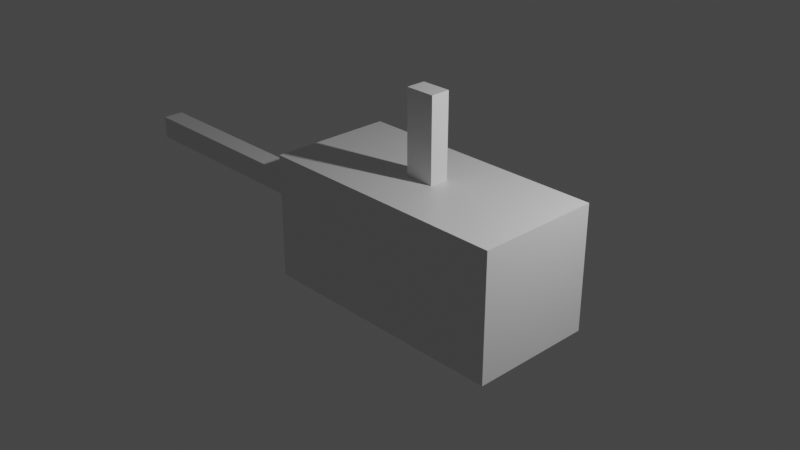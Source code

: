 # Source: drone.blend  (saved by Blender 2.82.7; exported with 4.5.12 LTS)
import bpy
from mathutils import Matrix  # noqa: F401  (used for matrix-valued properties, if any)

bpy.ops.wm.read_factory_settings(use_empty=True)
scene = bpy.context.scene
scene.name = 'Scene'

# ---- collections
col_collection = bpy.data.collections.new('Collection'); scene.collection.children.link(col_collection)

# ---- materials (node trees are filled in below, after node groups)
mat_material = bpy.data.materials.new('Material')
mat_material.alpha_threshold = 0.0
mat_material.line_color = (0.0, 0.0, 0.0, 1.0)

# ---- material node trees
mat_material.use_nodes = True; mat_material.node_tree.nodes.clear()
_N = mat_material.node_tree.nodes; _L = mat_material.node_tree.links
n0 = _N.new('ShaderNodeOutputMaterial'); n0.name = 'Material Output'; n0.location = (300, 300)
n1 = _N.new('ShaderNodeBsdfPrincipled'); n1.name = 'Principled BSDF'; n1.location = (10, 300)
n1.distribution = 'GGX'
n1.subsurface_method = 'BURLEY'
n1.inputs[2].default_value = 0.4
n1.inputs[3].default_value = 1.45
n1.inputs[27].default_value = (0.0, 0.0, 0.0, 1.0)
n1.inputs[28].default_value = 1.0
_L.new(n1.outputs[0], n0.inputs[0])
n0.is_active_output = True

# ---- world
world_world = bpy.data.worlds.new('World'); scene.world = world_world
world_world.use_nodes = True; world_world.node_tree.nodes.clear()
_N = world_world.node_tree.nodes; _L = world_world.node_tree.links
n0 = _N.new('ShaderNodeOutputWorld'); n0.name = 'World Output'; n0.location = (300, 300)
n1 = _N.new('ShaderNodeBackground'); n1.name = 'Background'; n1.location = (10, 300)
n1.inputs[0].default_value = (0.05088, 0.05088, 0.05088, 1.0)
_L.new(n1.outputs[0], n0.inputs[0])
n0.is_active_output = True
world_world.color = (0.05088, 0.05088, 0.05088)
world_world.use_sun_shadow = False
world_world.sun_shadow_jitter_overblur = 0.0

# ---- cameras
cam_camera = bpy.data.cameras.new('Camera')
cam_camera.clip_end = 100.0
cam_camera.ortho_scale = 7.314

# ---- lights
light_light = bpy.data.lights.new('Light', 'POINT')
light_light.transmission_factor = 0.0
light_light.energy = 1000.0
light_light.shadow_soft_size = 0.1
light_light.shadow_maximum_resolution = 0.006
light_light.use_absolute_resolution = True

# ---- meshes
me_cube = bpy.data.meshes.new('Cube')
me_cube.from_pydata([(1.0, 1.0, 1.0), (1.0, 1.0, -1.0), (1.0, -1.0, 1.0), (1.0, -1.0, -1.0), (-1.0, 1.0, 1.0), (-1.0, 1.0, -1.0), (-1.0, -1.0, 1.0), (-1.0, -1.0, -1.0)], [], [(0, 4, 6, 2), (3, 2, 6, 7), (7, 6, 4, 5), (5, 1, 3, 7), (1, 0, 2, 3), (5, 4, 0, 1)])
_uv = me_cube.uv_layers.new(name='UVMap')
_uv.uv.foreach_set('vector', [0.625, 0.5, 0.875, 0.5, 0.875, 0.75, 0.625, 0.75, 0.375, 0.75, 0.625, 0.75, 0.625, 1.0, 0.375, 1.0, 0.375, 0.0, 0.625, 0.0, 0.625, 0.25, 0.375, 0.25, 0.125, 0.5, 0.375, 0.5, 0.375, 0.75, 0.125, 0.75, 0.375, 0.5, 0.625, 0.5, 0.625, 0.75, 0.375, 0.75, 0.375, 0.25, 0.625, 0.25, 0.625, 0.5, 0.375, 0.5])
me_cube.materials.append(mat_material)
me_cube.use_remesh_preserve_volume = False
me_cube.use_remesh_preserve_attributes = False
me_cube.use_mirror_vertex_groups = False
me_cube.update()
me_cube_001 = bpy.data.meshes.new('Cube.001')
me_cube_001.from_pydata([(-1.0, -1.0, -1.0), (-1.0, -1.0, 1.0), (-1.0, 1.0, -1.0), (-1.0, 1.0, 1.0), (1.0, -1.0, -1.0), (1.0, -1.0, 1.0), (1.0, 1.0, -1.0), (1.0, 1.0, 1.0)], [], [(0, 1, 3, 2), (2, 3, 7, 6), (6, 7, 5, 4), (4, 5, 1, 0), (2, 6, 4, 0), (7, 3, 1, 5)])
_uv = me_cube_001.uv_layers.new(name='UVMap')
_uv.uv.foreach_set('vector', [0.375, 0.0, 0.625, 0.0, 0.625, 0.25, 0.375, 0.25, 0.375, 0.25, 0.625, 0.25, 0.625, 0.5, 0.375, 0.5, 0.375, 0.5, 0.625, 0.5, 0.625, 0.75, 0.375, 0.75, 0.375, 0.75, 0.625, 0.75, 0.625, 1.0, 0.375, 1.0, 0.125, 0.5, 0.375, 0.5, 0.375, 0.75, 0.125, 0.75, 0.625, 0.5, 0.875, 0.5, 0.875, 0.75, 0.625, 0.75])
me_cube_001.use_remesh_fix_poles = True
me_cube_001.use_remesh_preserve_attributes = False
me_cube_001.use_mirror_vertex_groups = False
me_cube_001.update()
me_cube_002 = bpy.data.meshes.new('Cube.002')
me_cube_002.from_pydata([(-1.0, -1.0, -1.0), (-1.0, -1.0, 1.0), (-1.0, 1.0, -1.0), (-1.0, 1.0, 1.0), (1.0, -1.0, -1.0), (1.0, -1.0, 1.0), (1.0, 1.0, -1.0), (1.0, 1.0, 1.0)], [], [(0, 1, 3, 2), (2, 3, 7, 6), (6, 7, 5, 4), (4, 5, 1, 0), (2, 6, 4, 0), (7, 3, 1, 5)])
_uv = me_cube_002.uv_layers.new(name='UVMap')
_uv.uv.foreach_set('vector', [0.375, 0.0, 0.625, 0.0, 0.625, 0.25, 0.375, 0.25, 0.375, 0.25, 0.625, 0.25, 0.625, 0.5, 0.375, 0.5, 0.375, 0.5, 0.625, 0.5, 0.625, 0.75, 0.375, 0.75, 0.375, 0.75, 0.625, 0.75, 0.625, 1.0, 0.375, 1.0, 0.125, 0.5, 0.375, 0.5, 0.375, 0.75, 0.125, 0.75, 0.625, 0.5, 0.875, 0.5, 0.875, 0.75, 0.625, 0.75])
me_cube_002.use_remesh_fix_poles = True
me_cube_002.use_remesh_preserve_attributes = False
me_cube_002.use_mirror_vertex_groups = False
me_cube_002.update()

# ---- objects
ob_cube = bpy.data.objects.new('Cube', me_cube)
ob_light = bpy.data.objects.new('Light', light_light)
ob_camera = bpy.data.objects.new('Camera', cam_camera)
ob_cube_001 = bpy.data.objects.new('Cube.001', me_cube_001)
ob_cube_002 = bpy.data.objects.new('Cube.002', me_cube_002)

# ---- transforms, parenting, visibility, modifiers, constraints
ob_cube.location = (0.0, 0.0, 0.0)
ob_cube.scale = (2.074, 1.0, 1.0)
ob_cube.lock_rotations_4d = False
ob_cube.empty_display_type = 'ARROWS'
ob_cube.lineart.crease_threshold = 0.0
ob_light.location = (5.08, 1.471, 5.058)
ob_light.rotation_euler = (0.6503, 0.05522, 1.866)
ob_light.lock_rotations_4d = False
ob_light.empty_display_type = 'ARROWS'
ob_light.color = (0.0, 0.0, 0.0, 0.0)
ob_light.lineart.crease_threshold = 0.0
ob_camera.location = (10.11, -10.05, 7.354)
ob_camera.rotation_euler = (1.109, 0.0, 0.8149)
ob_camera.scale = (1.037, 1.037, 1.037)
ob_camera.lock_rotations_4d = False
ob_camera.empty_display_type = 'ARROWS'
ob_camera.color = (0.0, 0.0, 0.0, 0.0)
ob_camera.display_type = 'WIRE'
ob_camera.lineart.crease_threshold = 0.0
ob_cube_001.location = (-2.766, -0.05508, -0.02484)
ob_cube_001.scale = (3.719, 0.1757, 0.1916)
ob_cube_001.lineart.crease_threshold = 0.0
ob_cube_002.location = (0.0, 1.25e-07, 0.9306)
ob_cube_002.scale = (0.2388, 0.1561, 1.392)
ob_cube_002.lineart.crease_threshold = 0.0

# ---- collection membership
col_collection.objects.link(ob_cube)
col_collection.objects.link(ob_light)
col_collection.objects.link(ob_camera)
col_collection.objects.link(ob_cube_001)
col_collection.objects.link(ob_cube_002)

# ---- scene / render settings (as saved in the file)
scene.camera = ob_camera
scene.frame_start = 1; scene.frame_end = 250; scene.frame_set(0)
scene.render.engine = 'CYCLES'
scene.cycles.use_denoising = False
scene.cycles.samples = 128
scene.cycles.sampling_pattern = 'TABULATED_SOBOL'
scene.cycles.use_adaptive_sampling = False
scene.cycles.use_light_tree = False
scene.view_settings.view_transform = 'Filmic'
bpy.context.view_layer.update()
